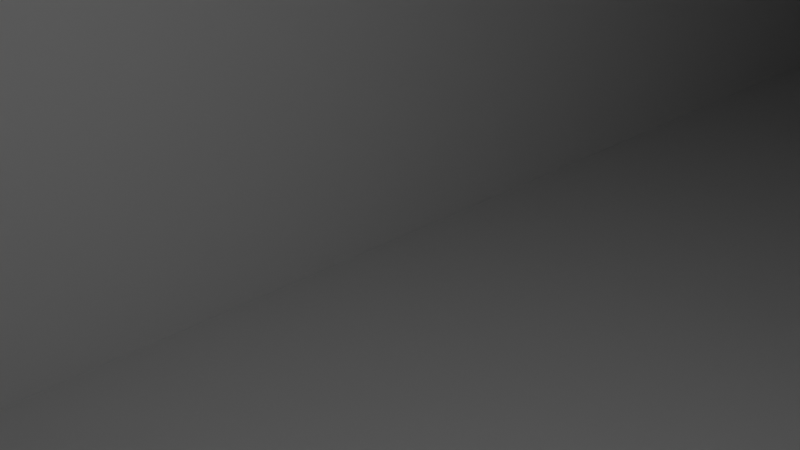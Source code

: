 # Source: practice_jules_v01.blend  (saved by Blender 5.0.119; exported with 4.5.12 LTS)
import bpy
from mathutils import Matrix  # noqa: F401  (used for matrix-valued properties, if any)

bpy.ops.wm.read_factory_settings(use_empty=True)
scene = bpy.context.scene
scene.name = 'Scene'

# ---- collections
col_collection = bpy.data.collections.new('Collection'); scene.collection.children.link(col_collection)

# ---- materials (node trees are filled in below, after node groups)
mat_material = bpy.data.materials.new('Material')
mat_material.alpha_threshold = 0.0
mat_material.use_backface_culling_lightprobe_volume = False
mat_material.roughness = 0.5
mat_material.line_color = (0.0, 0.0, 0.0, 1.0)

# ---- material node trees
mat_material.use_nodes = True; mat_material.node_tree.nodes.clear()
_N = mat_material.node_tree.nodes; _L = mat_material.node_tree.links
n0 = _N.new('ShaderNodeOutputMaterial'); n0.name = 'Material Output'; n0.location = (200, 100)
n1 = _N.new('ShaderNodeBsdfPrincipled'); n1.name = 'Principled BSDF'; n1.location = (-200, 100)
_L.new(n1.outputs[0], n0.inputs[0])
n0.is_active_output = True

# ---- world
world_world = bpy.data.worlds.new('World'); scene.world = world_world
world_world.use_nodes = True; world_world.node_tree.nodes.clear()
_N = world_world.node_tree.nodes; _L = world_world.node_tree.links
n0 = _N.new('ShaderNodeOutputWorld'); n0.name = 'World Output'; n0.location = (200, 100)
n1 = _N.new('ShaderNodeBackground'); n1.name = 'Background'; n1.location = (-200, 100)
n1.inputs[0].default_value = (0.05088, 0.05088, 0.05088, 1.0)
_L.new(n1.outputs[0], n0.inputs[0])
n0.is_active_output = True
world_world.color = (0.05088, 0.05088, 0.05088)
world_world.sun_shadow_jitter_overblur = 0.0

# ---- cameras
cam_camera = bpy.data.cameras.new('Camera')
cam_camera.clip_end = 100.0
cam_camera.ortho_scale = 7.314

# ---- lights
light_light = bpy.data.lights.new('Light', 'POINT')
light_light.energy = 1000.0
light_light.shadow_soft_size = 0.1

# ---- meshes
me_cube = bpy.data.meshes.new('Cube')
me_cube.from_pydata([(1.0, 1.0, 1.0), (1.0, 1.0, -1.0), (1.0, -1.0, 1.0), (1.0, -1.0, -1.0), (-1.0, 1.0, 1.0), (-1.0, 1.0, -1.0), (-1.0, -1.0, 1.0), (-1.0, -1.0, -1.0)], [], [(0, 4, 6, 2), (3, 2, 6, 7), (7, 6, 4, 5), (5, 1, 3, 7), (1, 0, 2, 3), (5, 4, 0, 1)])
_uv = me_cube.uv_layers.new(name='UVMap')
_uv.uv.foreach_set('vector', [0.625, 0.5, 0.875, 0.5, 0.875, 0.75, 0.625, 0.75, 0.375, 0.75, 0.625, 0.75, 0.625, 1.0, 0.375, 1.0, 0.375, 0.0, 0.625, 0.0, 0.625, 0.25, 0.375, 0.25, 0.125, 0.5, 0.375, 0.5, 0.375, 0.75, 0.125, 0.75, 0.375, 0.5, 0.625, 0.5, 0.625, 0.75, 0.375, 0.75, 0.375, 0.25, 0.625, 0.25, 0.625, 0.5, 0.375, 0.5])
me_cube.materials.append(mat_material)
me_cube.use_mirror_vertex_groups = False
me_cube.update()
me_cube_001 = bpy.data.meshes.new('Cube.001')
me_cube_001.from_pydata([(-106.6, -183.4, -48.09), (-106.6, -183.4, 48.09), (-106.6, 183.4, -48.09), (-106.6, 183.4, 48.09), (106.6, -183.4, -48.09), (106.6, -183.4, 48.09), (106.6, 183.4, -48.09), (106.6, 183.4, 48.09)], [], [(0, 1, 3, 2), (2, 3, 7, 6), (6, 7, 5, 4), (4, 5, 1, 0), (2, 6, 4, 0), (7, 3, 1, 5)])
_uv = me_cube_001.uv_layers.new(name='UVMap')
_uv.uv.foreach_set('vector', [0.375, 0.0, 0.625, 0.0, 0.625, 0.25, 0.375, 0.25, 0.375, 0.25, 0.625, 0.25, 0.625, 0.5, 0.375, 0.5, 0.375, 0.5, 0.625, 0.5, 0.625, 0.75, 0.375, 0.75, 0.375, 0.75, 0.625, 0.75, 0.625, 1.0, 0.375, 1.0, 0.125, 0.5, 0.375, 0.5, 0.375, 0.75, 0.125, 0.75, 0.625, 0.5, 0.875, 0.5, 0.875, 0.75, 0.625, 0.75])
me_cube_001.update()
me_cube_002 = bpy.data.meshes.new('Cube.002')
me_cube_002.from_pydata([(-33.07, -18.74, -32.46), (-33.07, -18.74, 32.46), (-33.07, 18.74, -32.46), (-33.07, 18.74, 32.46), (33.07, -18.74, -32.46), (33.07, -18.74, 32.46), (33.07, 18.74, -32.46), (33.07, 18.74, 32.46)], [], [(0, 1, 3, 2), (2, 3, 7, 6), (6, 7, 5, 4), (4, 5, 1, 0), (2, 6, 4, 0), (7, 3, 1, 5)])
_uv = me_cube_002.uv_layers.new(name='UVMap')
_uv.uv.foreach_set('vector', [0.375, 0.0, 0.625, 0.0, 0.625, 0.25, 0.375, 0.25, 0.375, 0.25, 0.625, 0.25, 0.625, 0.5, 0.375, 0.5, 0.375, 0.5, 0.625, 0.5, 0.625, 0.75, 0.375, 0.75, 0.375, 0.75, 0.625, 0.75, 0.625, 1.0, 0.375, 1.0, 0.125, 0.5, 0.375, 0.5, 0.375, 0.75, 0.125, 0.75, 0.625, 0.5, 0.875, 0.5, 0.875, 0.75, 0.625, 0.75])
me_cube_002.update()
me_cube_003 = bpy.data.meshes.new('Cube.003')
me_cube_003.from_pydata([(-50.0, -83.93, -51.39), (-50.0, -83.93, 51.39), (-50.0, 83.93, -51.39), (-50.0, 83.93, 51.39), (50.0, -83.93, -51.39), (50.0, -83.93, 51.39), (50.0, 83.93, -51.39), (50.0, 83.93, 51.39)], [], [(0, 1, 3, 2), (2, 3, 7, 6), (6, 7, 5, 4), (4, 5, 1, 0), (2, 6, 4, 0), (7, 3, 1, 5)])
_uv = me_cube_003.uv_layers.new(name='UVMap')
_uv.uv.foreach_set('vector', [0.375, 0.0, 0.625, 0.0, 0.625, 0.25, 0.375, 0.25, 0.375, 0.25, 0.625, 0.25, 0.625, 0.5, 0.375, 0.5, 0.375, 0.5, 0.625, 0.5, 0.625, 0.75, 0.375, 0.75, 0.375, 0.75, 0.625, 0.75, 0.625, 1.0, 0.375, 1.0, 0.125, 0.5, 0.375, 0.5, 0.375, 0.75, 0.125, 0.75, 0.625, 0.5, 0.875, 0.5, 0.875, 0.75, 0.625, 0.75])
me_cube_003.update()
me_cube_004 = bpy.data.meshes.new('Cube.004')
me_cube_004.from_pydata([(-26.62, -58.29, -62.75), (-26.62, -58.29, 62.75), (-26.62, 58.29, -62.75), (-26.62, 58.29, 62.75), (26.62, -58.29, -62.75), (26.62, -58.29, 62.75), (26.62, 58.29, -62.75), (26.62, 58.29, 62.75)], [], [(0, 1, 3, 2), (2, 3, 7, 6), (6, 7, 5, 4), (4, 5, 1, 0), (2, 6, 4, 0), (7, 3, 1, 5)])
_uv = me_cube_004.uv_layers.new(name='UVMap')
_uv.uv.foreach_set('vector', [0.375, 0.0, 0.625, 0.0, 0.625, 0.25, 0.375, 0.25, 0.375, 0.25, 0.625, 0.25, 0.625, 0.5, 0.375, 0.5, 0.375, 0.5, 0.625, 0.5, 0.625, 0.75, 0.375, 0.75, 0.375, 0.75, 0.625, 0.75, 0.625, 1.0, 0.375, 1.0, 0.125, 0.5, 0.375, 0.5, 0.375, 0.75, 0.125, 0.75, 0.625, 0.5, 0.875, 0.5, 0.875, 0.75, 0.625, 0.75])
me_cube_004.update()
me_cube_005 = bpy.data.meshes.new('Cube.005')
me_cube_005.from_pydata([(-33.19, -27.1, -45.07), (-33.19, -27.1, 45.07), (-33.19, 27.1, -45.07), (-33.19, 27.1, 45.07), (33.19, -27.1, -45.07), (33.19, -27.1, 45.07), (33.19, 27.1, -45.07), (33.19, 27.1, 45.07)], [], [(0, 1, 3, 2), (2, 3, 7, 6), (6, 7, 5, 4), (4, 5, 1, 0), (2, 6, 4, 0), (7, 3, 1, 5)])
_uv = me_cube_005.uv_layers.new(name='UVMap')
_uv.uv.foreach_set('vector', [0.375, 0.0, 0.625, 0.0, 0.625, 0.25, 0.375, 0.25, 0.375, 0.25, 0.625, 0.25, 0.625, 0.5, 0.375, 0.5, 0.375, 0.5, 0.625, 0.5, 0.625, 0.75, 0.375, 0.75, 0.375, 0.75, 0.625, 0.75, 0.625, 1.0, 0.375, 1.0, 0.125, 0.5, 0.375, 0.5, 0.375, 0.75, 0.125, 0.75, 0.625, 0.5, 0.875, 0.5, 0.875, 0.75, 0.625, 0.75])
me_cube_005.update()
me_cube_006 = bpy.data.meshes.new('Cube.006')
me_cube_006.from_pydata([(-33.86, -17.9, -138.5), (-33.86, -17.9, 138.5), (-33.86, 17.9, -138.5), (-33.86, 17.9, 138.5), (33.86, -17.9, -138.5), (33.86, -17.9, 138.5), (33.86, 17.9, -138.5), (33.86, 17.9, 138.5)], [], [(0, 1, 3, 2), (2, 3, 7, 6), (6, 7, 5, 4), (4, 5, 1, 0), (2, 6, 4, 0), (7, 3, 1, 5)])
_uv = me_cube_006.uv_layers.new(name='UVMap')
_uv.uv.foreach_set('vector', [0.375, 0.0, 0.625, 0.0, 0.625, 0.25, 0.375, 0.25, 0.375, 0.25, 0.625, 0.25, 0.625, 0.5, 0.375, 0.5, 0.375, 0.5, 0.625, 0.5, 0.625, 0.75, 0.375, 0.75, 0.375, 0.75, 0.625, 0.75, 0.625, 1.0, 0.375, 1.0, 0.125, 0.5, 0.375, 0.5, 0.375, 0.75, 0.125, 0.75, 0.625, 0.5, 0.875, 0.5, 0.875, 0.75, 0.625, 0.75])
me_cube_006.update()
me_cube_007 = bpy.data.meshes.new('Cube.007')
me_cube_007.from_pydata([(-29.56, -24.03, -146.8), (-29.56, -24.03, 146.8), (-29.56, 24.03, -146.8), (-29.56, 24.03, 146.8), (29.56, -24.03, -146.8), (29.56, -24.03, 146.8), (29.56, 24.03, -146.8), (29.56, 24.03, 146.8)], [], [(0, 1, 3, 2), (2, 3, 7, 6), (6, 7, 5, 4), (4, 5, 1, 0), (2, 6, 4, 0), (7, 3, 1, 5)])
_uv = me_cube_007.uv_layers.new(name='UVMap')
_uv.uv.foreach_set('vector', [0.375, 0.0, 0.625, 0.0, 0.625, 0.25, 0.375, 0.25, 0.375, 0.25, 0.625, 0.25, 0.625, 0.5, 0.375, 0.5, 0.375, 0.5, 0.625, 0.5, 0.625, 0.75, 0.375, 0.75, 0.375, 0.75, 0.625, 0.75, 0.625, 1.0, 0.375, 1.0, 0.125, 0.5, 0.375, 0.5, 0.375, 0.75, 0.125, 0.75, 0.625, 0.5, 0.875, 0.5, 0.875, 0.75, 0.625, 0.75])
me_cube_007.update()

# ---- objects
ob_cube = bpy.data.objects.new('Cube', me_cube)
ob_light = bpy.data.objects.new('Light', light_light)
ob_camera = bpy.data.objects.new('Camera', cam_camera)
ob_cube_001 = bpy.data.objects.new('Cube.001', me_cube_001)
ob_cube_002 = bpy.data.objects.new('Cube.002', me_cube_002)
ob_cube_003 = bpy.data.objects.new('Cube.003', me_cube_003)
ob_cube_004 = bpy.data.objects.new('Cube.004', me_cube_004)
ob_cube_005 = bpy.data.objects.new('Cube.005', me_cube_005)
ob_cube_006 = bpy.data.objects.new('Cube.006', me_cube_006)
ob_cube_007 = bpy.data.objects.new('Cube.007', me_cube_007)

# ---- transforms, parenting, visibility, modifiers, constraints
ob_cube.location = (0.249, 2.634, 1.517)
ob_cube.scale = (16.88, 1008.0, -13.43)
ob_cube.lock_rotations_4d = False
ob_cube.empty_display_type = 'ARROWS'
ob_cube.lineart.crease_threshold = 0.0
ob_light.location = (3.973, 1.311, 6.42)
ob_light.rotation_euler = (0.6503, 0.05522, 1.866)
ob_light.lock_rotations_4d = False
ob_light.empty_display_type = 'ARROWS'
ob_light.color = (0.0, 0.0, 0.0, 0.0)
ob_light.lineart.crease_threshold = 0.0
ob_camera.location = (7.359, -6.926, 4.958)
ob_camera.rotation_euler = (1.109, 0.0, 0.8149)
ob_camera.lock_rotations_4d = False
ob_camera.empty_display_type = 'ARROWS'
ob_camera.color = (0.0, 0.0, 0.0, 0.0)
ob_camera.display_type = 'WIRE'
ob_camera.lineart.crease_threshold = 0.0
ob_cube_001.location = (112.2, 217.8, 63.04)
ob_cube_001.rotation_euler = (0.0, -0.0, 3.142)
ob_cube_002.location = (-120.9, 223.4, 32.46)
ob_cube_003.location = (-254.7, 236.2, 51.39)
ob_cube_004.location = (205.2, 463.9, 30.44)
ob_cube_004.rotation_euler = (-1.571, -1.571, 0.0)
ob_cube_005.location = (-126.1, 443.0, -45.07)
ob_cube_005.rotation_euler = (-3.142, -0.0, 0.0)
ob_cube_006.location = (-136.2, 364.7, 138.5)
ob_cube_007.location = (-259.2, 385.5, 146.8)

# ---- collection membership
col_collection.objects.link(ob_cube)
col_collection.objects.link(ob_light)
col_collection.objects.link(ob_camera)
col_collection.objects.link(ob_cube_001)
col_collection.objects.link(ob_cube_002)
col_collection.objects.link(ob_cube_003)
col_collection.objects.link(ob_cube_004)
col_collection.objects.link(ob_cube_005)
col_collection.objects.link(ob_cube_006)
col_collection.objects.link(ob_cube_007)

# ---- scene / render settings (as saved in the file)
scene.camera = ob_camera
scene.frame_start = 1; scene.frame_end = 250; scene.frame_set(1)
scene.render.engine = 'BLENDER_EEVEE_NEXT'
scene.render.bake_bias = 0.0
scene.render.bake_samples = 0
scene.cycles.sampling_pattern = 'TABULATED_SOBOL'
scene.eevee.use_volume_custom_range = False
bpy.context.view_layer.update()
